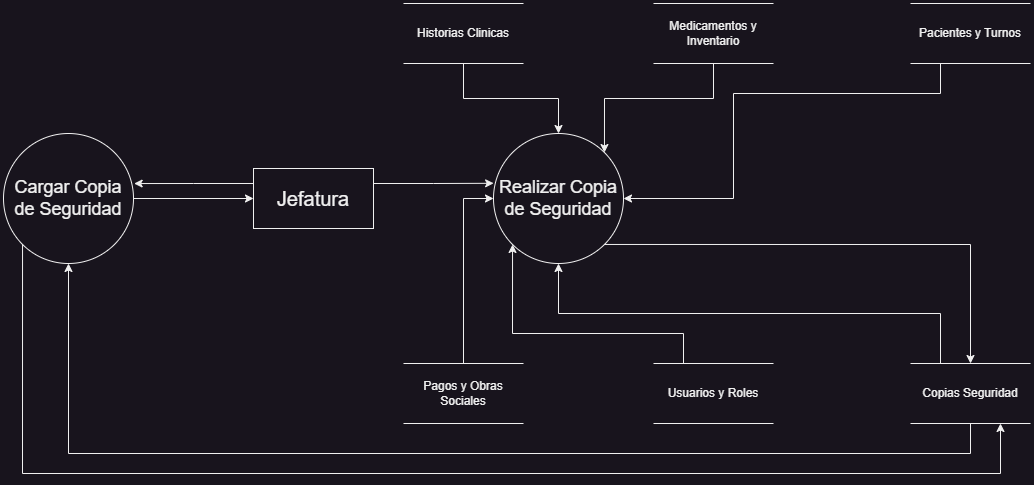

The diagram above was exported from draw.io. Its source (the exported page's mxGraphModel, read from the mxfile embedded in the PNG):
<mxGraphModel dx="2022" dy="703" grid="1" gridSize="10" guides="1" tooltips="1" connect="1" arrows="1" fold="1" page="1" pageScale="1" pageWidth="827" pageHeight="1169" math="0" shadow="0">
  <root>
    <mxCell id="0" />
    <mxCell id="1" parent="0" />
    <mxCell id="Pgalk-r9daBLlIzGW0CW-4" style="edgeStyle=orthogonalEdgeStyle;rounded=0;orthogonalLoop=1;jettySize=auto;html=1;exitX=1;exitY=0.25;exitDx=0;exitDy=0;entryX=0.001;entryY=0.383;entryDx=0;entryDy=0;entryPerimeter=0;" edge="1" parent="1" source="sJfJAoVIxDeFkojsH9H6-1" target="Pgalk-r9daBLlIzGW0CW-1">
      <mxGeometry relative="1" as="geometry" />
    </mxCell>
    <mxCell id="Pgalk-r9daBLlIzGW0CW-12" style="edgeStyle=orthogonalEdgeStyle;rounded=0;orthogonalLoop=1;jettySize=auto;html=1;exitX=0;exitY=0.25;exitDx=0;exitDy=0;entryX=1.005;entryY=0.385;entryDx=0;entryDy=0;entryPerimeter=0;" edge="1" parent="1" source="sJfJAoVIxDeFkojsH9H6-1" target="Pgalk-r9daBLlIzGW0CW-2">
      <mxGeometry relative="1" as="geometry" />
    </mxCell>
    <mxCell id="sJfJAoVIxDeFkojsH9H6-1" value="&lt;font style=&quot;font-size: 20px;&quot;&gt;Jefatura&lt;/font&gt;" style="rounded=0;whiteSpace=wrap;html=1;fillColor=none;" parent="1" vertex="1">
      <mxGeometry x="50" y="515" width="120" height="60" as="geometry" />
    </mxCell>
    <mxCell id="Pgalk-r9daBLlIzGW0CW-11" style="edgeStyle=orthogonalEdgeStyle;rounded=0;orthogonalLoop=1;jettySize=auto;html=1;exitX=0.5;exitY=0;exitDx=0;exitDy=0;entryX=0;entryY=0.5;entryDx=0;entryDy=0;" edge="1" parent="1" source="2sso7PV9gcz5QmahiAVU-1" target="Pgalk-r9daBLlIzGW0CW-1">
      <mxGeometry relative="1" as="geometry" />
    </mxCell>
    <mxCell id="2sso7PV9gcz5QmahiAVU-1" value="Pagos y Obras Sociales" style="shape=partialRectangle;whiteSpace=wrap;html=1;left=0;right=0;fillColor=none;" parent="1" vertex="1">
      <mxGeometry x="200" y="710" width="120" height="60" as="geometry" />
    </mxCell>
    <mxCell id="Pgalk-r9daBLlIzGW0CW-6" style="edgeStyle=orthogonalEdgeStyle;rounded=0;orthogonalLoop=1;jettySize=auto;html=1;exitX=0.5;exitY=1;exitDx=0;exitDy=0;" edge="1" parent="1" source="Itu7CUfrnuABm5cNnGiU-1" target="Pgalk-r9daBLlIzGW0CW-1">
      <mxGeometry relative="1" as="geometry" />
    </mxCell>
    <mxCell id="Itu7CUfrnuABm5cNnGiU-1" value="Historias Clinicas" style="shape=partialRectangle;whiteSpace=wrap;html=1;left=0;right=0;fillColor=none;" parent="1" vertex="1">
      <mxGeometry x="200" y="350" width="120" height="60" as="geometry" />
    </mxCell>
    <mxCell id="Pgalk-r9daBLlIzGW0CW-9" style="edgeStyle=orthogonalEdgeStyle;rounded=0;orthogonalLoop=1;jettySize=auto;html=1;exitX=0.25;exitY=0;exitDx=0;exitDy=0;entryX=0.5;entryY=1;entryDx=0;entryDy=0;" edge="1" parent="1" source="Itu7CUfrnuABm5cNnGiU-2" target="Pgalk-r9daBLlIzGW0CW-1">
      <mxGeometry relative="1" as="geometry" />
    </mxCell>
    <mxCell id="Pgalk-r9daBLlIzGW0CW-15" style="edgeStyle=orthogonalEdgeStyle;rounded=0;orthogonalLoop=1;jettySize=auto;html=1;exitX=0.5;exitY=1;exitDx=0;exitDy=0;" edge="1" parent="1" source="Itu7CUfrnuABm5cNnGiU-2" target="Pgalk-r9daBLlIzGW0CW-2">
      <mxGeometry relative="1" as="geometry">
        <Array as="points">
          <mxPoint x="767" y="800" />
          <mxPoint x="-135" y="800" />
        </Array>
      </mxGeometry>
    </mxCell>
    <mxCell id="Itu7CUfrnuABm5cNnGiU-2" value="Copias Seguridad" style="shape=partialRectangle;whiteSpace=wrap;html=1;left=0;right=0;fillColor=none;" parent="1" vertex="1">
      <mxGeometry x="707" y="710" width="120" height="60" as="geometry" />
    </mxCell>
    <mxCell id="Pgalk-r9daBLlIzGW0CW-8" style="edgeStyle=orthogonalEdgeStyle;rounded=0;orthogonalLoop=1;jettySize=auto;html=1;exitX=0.25;exitY=1;exitDx=0;exitDy=0;entryX=1;entryY=0.5;entryDx=0;entryDy=0;" edge="1" parent="1" source="Itu7CUfrnuABm5cNnGiU-3" target="Pgalk-r9daBLlIzGW0CW-1">
      <mxGeometry relative="1" as="geometry">
        <Array as="points">
          <mxPoint x="737" y="440" />
          <mxPoint x="530" y="440" />
          <mxPoint x="530" y="545" />
        </Array>
      </mxGeometry>
    </mxCell>
    <mxCell id="Itu7CUfrnuABm5cNnGiU-3" value="Pacientes y Turnos" style="shape=partialRectangle;whiteSpace=wrap;html=1;left=0;right=0;fillColor=none;" parent="1" vertex="1">
      <mxGeometry x="707" y="350" width="120" height="60" as="geometry" />
    </mxCell>
    <mxCell id="Pgalk-r9daBLlIzGW0CW-7" style="edgeStyle=orthogonalEdgeStyle;rounded=0;orthogonalLoop=1;jettySize=auto;html=1;exitX=0.5;exitY=1;exitDx=0;exitDy=0;entryX=1;entryY=0;entryDx=0;entryDy=0;" edge="1" parent="1" source="Itu7CUfrnuABm5cNnGiU-4" target="Pgalk-r9daBLlIzGW0CW-1">
      <mxGeometry relative="1" as="geometry" />
    </mxCell>
    <mxCell id="Itu7CUfrnuABm5cNnGiU-4" value="Medicamentos y Inventario" style="shape=partialRectangle;whiteSpace=wrap;html=1;left=0;right=0;fillColor=none;" parent="1" vertex="1">
      <mxGeometry x="450" y="350" width="120" height="60" as="geometry" />
    </mxCell>
    <mxCell id="Pgalk-r9daBLlIzGW0CW-10" style="edgeStyle=orthogonalEdgeStyle;rounded=0;orthogonalLoop=1;jettySize=auto;html=1;exitX=0.25;exitY=0;exitDx=0;exitDy=0;entryX=0;entryY=1;entryDx=0;entryDy=0;" edge="1" parent="1" source="U0cPnHXKCu5U6wWiGoQ0-1" target="Pgalk-r9daBLlIzGW0CW-1">
      <mxGeometry relative="1" as="geometry">
        <Array as="points">
          <mxPoint x="480" y="680" />
          <mxPoint x="309" y="680" />
        </Array>
      </mxGeometry>
    </mxCell>
    <mxCell id="U0cPnHXKCu5U6wWiGoQ0-1" value="Usuarios y Roles" style="shape=partialRectangle;whiteSpace=wrap;html=1;left=0;right=0;fillColor=none;" vertex="1" parent="1">
      <mxGeometry x="450" y="710" width="120" height="60" as="geometry" />
    </mxCell>
    <mxCell id="Pgalk-r9daBLlIzGW0CW-14" style="edgeStyle=orthogonalEdgeStyle;rounded=0;orthogonalLoop=1;jettySize=auto;html=1;exitX=1;exitY=1;exitDx=0;exitDy=0;" edge="1" parent="1" source="Pgalk-r9daBLlIzGW0CW-1" target="Itu7CUfrnuABm5cNnGiU-2">
      <mxGeometry relative="1" as="geometry" />
    </mxCell>
    <mxCell id="Pgalk-r9daBLlIzGW0CW-1" value="Realizar Copia de Seguridad" style="ellipse;whiteSpace=wrap;html=1;aspect=fixed;fontSize=18;fillColor=none;" vertex="1" parent="1">
      <mxGeometry x="290" y="480" width="130" height="130" as="geometry" />
    </mxCell>
    <mxCell id="Pgalk-r9daBLlIzGW0CW-13" style="edgeStyle=orthogonalEdgeStyle;rounded=0;orthogonalLoop=1;jettySize=auto;html=1;exitX=1;exitY=0.5;exitDx=0;exitDy=0;entryX=0;entryY=0.5;entryDx=0;entryDy=0;" edge="1" parent="1" source="Pgalk-r9daBLlIzGW0CW-2" target="sJfJAoVIxDeFkojsH9H6-1">
      <mxGeometry relative="1" as="geometry" />
    </mxCell>
    <mxCell id="Pgalk-r9daBLlIzGW0CW-16" style="edgeStyle=orthogonalEdgeStyle;rounded=0;orthogonalLoop=1;jettySize=auto;html=1;exitX=0;exitY=1;exitDx=0;exitDy=0;entryX=0.75;entryY=1;entryDx=0;entryDy=0;" edge="1" parent="1" source="Pgalk-r9daBLlIzGW0CW-2" target="Itu7CUfrnuABm5cNnGiU-2">
      <mxGeometry relative="1" as="geometry">
        <Array as="points">
          <mxPoint x="-181" y="820" />
          <mxPoint x="797" y="820" />
        </Array>
      </mxGeometry>
    </mxCell>
    <mxCell id="Pgalk-r9daBLlIzGW0CW-2" value="Cargar Copia de Seguridad" style="ellipse;whiteSpace=wrap;html=1;aspect=fixed;fontSize=18;fillColor=none;" vertex="1" parent="1">
      <mxGeometry x="-200" y="480" width="130" height="130" as="geometry" />
    </mxCell>
  </root>
</mxGraphModel>